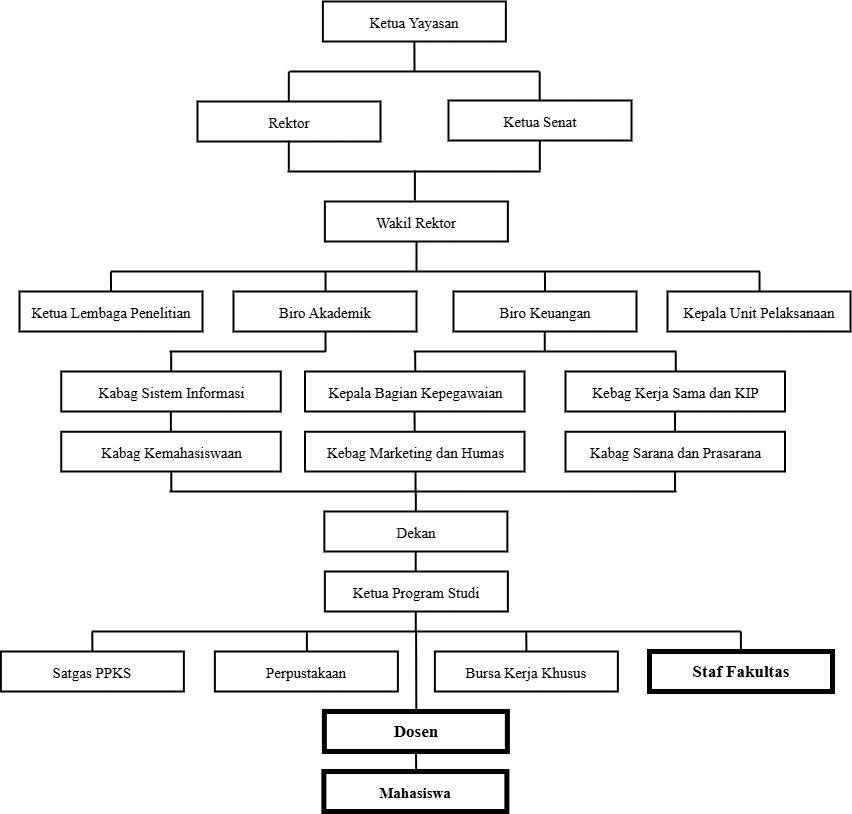

The diagram above was exported from draw.io. Its source (the exported page's mxGraphModel, read from the mxfile embedded in the PNG):
<mxGraphModel dx="2399" dy="918" grid="1" gridSize="10" guides="1" tooltips="1" connect="1" arrows="1" fold="1" page="1" pageScale="1" pageWidth="827" pageHeight="1169" math="0" shadow="0">
  <root>
    <mxCell id="0" />
    <mxCell id="1" parent="0" />
    <mxCell id="uSxQCsjRHZ0M-JOAyWU1-48" value="Ketua Senat" style="rounded=0;whiteSpace=wrap;html=1;strokeWidth=2;fontFamily=Times New Roman;fontSize=15;fontStyle=0" parent="1" vertex="1">
      <mxGeometry x="429" y="149" width="183" height="40" as="geometry" />
    </mxCell>
    <mxCell id="uSxQCsjRHZ0M-JOAyWU1-49" value="Ketua Yayasan" style="rounded=0;whiteSpace=wrap;html=1;strokeWidth=2;fontFamily=Times New Roman;fontSize=15;fontStyle=0" parent="1" vertex="1">
      <mxGeometry x="303.37" y="50" width="183" height="40" as="geometry" />
    </mxCell>
    <mxCell id="97uSou9grlfzTmlSquc6-2" value="Wakil Rektor" style="rounded=0;whiteSpace=wrap;html=1;strokeWidth=2;fontFamily=Times New Roman;fontSize=15;fontStyle=0" parent="1" vertex="1">
      <mxGeometry x="305.37" y="250" width="183" height="40" as="geometry" />
    </mxCell>
    <mxCell id="97uSou9grlfzTmlSquc6-3" value="" style="endArrow=none;html=1;rounded=0;entryX=0.5;entryY=1;entryDx=0;entryDy=0;strokeWidth=2;fontFamily=Times New Roman;fontSize=15;fontStyle=0" parent="1" target="uSxQCsjRHZ0M-JOAyWU1-49" edge="1">
      <mxGeometry width="50" height="50" relative="1" as="geometry">
        <mxPoint x="395" y="120" as="sourcePoint" />
        <mxPoint x="393.37" y="90" as="targetPoint" />
      </mxGeometry>
    </mxCell>
    <mxCell id="97uSou9grlfzTmlSquc6-5" value="" style="endArrow=none;html=1;rounded=0;entryX=0.481;entryY=1;entryDx=0;entryDy=0;strokeWidth=2;fontFamily=Times New Roman;fontSize=15;fontStyle=0;entryPerimeter=0;" parent="1" edge="1">
      <mxGeometry width="50" height="50" relative="1" as="geometry">
        <mxPoint x="395.37" y="249" as="sourcePoint" />
        <mxPoint x="395.3929999999999" y="219" as="targetPoint" />
      </mxGeometry>
    </mxCell>
    <mxCell id="97uSou9grlfzTmlSquc6-8" value="&lt;span&gt;Ketua Lembaga Penelitian&lt;/span&gt;" style="rounded=0;whiteSpace=wrap;html=1;strokeWidth=2;fontFamily=Times New Roman;fontSize=15;fontStyle=0" parent="1" vertex="1">
      <mxGeometry y="340" width="183" height="40" as="geometry" />
    </mxCell>
    <mxCell id="97uSou9grlfzTmlSquc6-9" value="&lt;span&gt;Biro Akademik&lt;/span&gt;" style="rounded=0;whiteSpace=wrap;html=1;strokeWidth=2;fontFamily=Times New Roman;fontSize=15;fontStyle=0" parent="1" vertex="1">
      <mxGeometry x="214" y="340" width="183" height="40" as="geometry" />
    </mxCell>
    <mxCell id="97uSou9grlfzTmlSquc6-10" value="" style="endArrow=none;html=1;rounded=0;strokeWidth=2;fontFamily=Times New Roman;fontSize=15;fontStyle=0" parent="1" edge="1">
      <mxGeometry width="50" height="50" relative="1" as="geometry">
        <mxPoint x="91.37" y="320" as="sourcePoint" />
        <mxPoint x="740.37" y="320" as="targetPoint" />
      </mxGeometry>
    </mxCell>
    <mxCell id="97uSou9grlfzTmlSquc6-12" value="" style="endArrow=none;html=1;rounded=0;strokeWidth=2;fontFamily=Times New Roman;fontSize=15;fontStyle=0;exitX=0.492;exitY=0.006;exitDx=0;exitDy=0;exitPerimeter=0;" parent="1" edge="1">
      <mxGeometry width="50" height="50" relative="1" as="geometry">
        <mxPoint x="306.03600000000006" y="340.23999999999995" as="sourcePoint" />
        <mxPoint x="306" y="320" as="targetPoint" />
      </mxGeometry>
    </mxCell>
    <mxCell id="97uSou9grlfzTmlSquc6-13" value="" style="endArrow=none;html=1;rounded=0;strokeWidth=2;fontFamily=Times New Roman;fontSize=15;fontStyle=0;exitX=0.52;exitY=-0.001;exitDx=0;exitDy=0;exitPerimeter=0;" parent="1" edge="1">
      <mxGeometry width="50" height="50" relative="1" as="geometry">
        <mxPoint x="91.55000000000007" y="340" as="sourcePoint" />
        <mxPoint x="91.38999999999999" y="320.03999999999996" as="targetPoint" />
      </mxGeometry>
    </mxCell>
    <mxCell id="97uSou9grlfzTmlSquc6-21" value="&lt;span&gt;Biro Keuangan&lt;/span&gt;" style="rounded=0;whiteSpace=wrap;html=1;strokeWidth=2;fontFamily=Times New Roman;fontSize=15;fontStyle=0" parent="1" vertex="1">
      <mxGeometry x="434" y="340" width="183" height="40" as="geometry" />
    </mxCell>
    <mxCell id="97uSou9grlfzTmlSquc6-22" value="&lt;span&gt;Kepala Unit Pelaksanaan&lt;/span&gt;" style="rounded=0;whiteSpace=wrap;html=1;strokeWidth=2;fontFamily=Times New Roman;fontSize=15;fontStyle=0" parent="1" vertex="1">
      <mxGeometry x="648" y="340" width="183" height="40" as="geometry" />
    </mxCell>
    <mxCell id="97uSou9grlfzTmlSquc6-23" value="" style="endArrow=none;html=1;rounded=0;strokeWidth=2;fontFamily=Times New Roman;fontSize=15;fontStyle=0;exitX=0.492;exitY=0.006;exitDx=0;exitDy=0;exitPerimeter=0;" parent="1" edge="1">
      <mxGeometry width="50" height="50" relative="1" as="geometry">
        <mxPoint x="740.0360000000001" y="340.23999999999995" as="sourcePoint" />
        <mxPoint x="740" y="320" as="targetPoint" />
      </mxGeometry>
    </mxCell>
    <mxCell id="97uSou9grlfzTmlSquc6-24" value="" style="endArrow=none;html=1;rounded=0;strokeWidth=2;fontFamily=Times New Roman;fontSize=15;fontStyle=0;exitX=0.52;exitY=-0.001;exitDx=0;exitDy=0;exitPerimeter=0;" parent="1" edge="1">
      <mxGeometry width="50" height="50" relative="1" as="geometry">
        <mxPoint x="525.5500000000001" y="340" as="sourcePoint" />
        <mxPoint x="525.39" y="320.03999999999996" as="targetPoint" />
      </mxGeometry>
    </mxCell>
    <mxCell id="97uSou9grlfzTmlSquc6-26" value="&lt;span&gt;Kabag Sistem Informasi&lt;/span&gt;" style="rounded=0;whiteSpace=wrap;html=1;strokeWidth=2;fontFamily=Times New Roman;fontSize=15;fontStyle=0" parent="1" vertex="1">
      <mxGeometry x="41.75" y="420" width="219.5" height="40" as="geometry" />
    </mxCell>
    <mxCell id="97uSou9grlfzTmlSquc6-27" value="" style="endArrow=none;html=1;rounded=0;strokeWidth=2;fontFamily=Times New Roman;fontSize=15;fontStyle=0" parent="1" edge="1">
      <mxGeometry width="50" height="50" relative="1" as="geometry">
        <mxPoint x="394.13" y="400" as="sourcePoint" />
        <mxPoint x="656.88" y="400" as="targetPoint" />
      </mxGeometry>
    </mxCell>
    <mxCell id="97uSou9grlfzTmlSquc6-29" value="" style="endArrow=none;html=1;rounded=0;strokeWidth=2;fontFamily=Times New Roman;fontSize=15;fontStyle=0;exitX=0.492;exitY=0.006;exitDx=0;exitDy=0;exitPerimeter=0;" parent="1" edge="1">
      <mxGeometry width="50" height="50" relative="1" as="geometry">
        <mxPoint x="306.03600000000006" y="400.23999999999995" as="sourcePoint" />
        <mxPoint x="306" y="380" as="targetPoint" />
      </mxGeometry>
    </mxCell>
    <mxCell id="97uSou9grlfzTmlSquc6-33" value="" style="endArrow=none;html=1;rounded=0;strokeWidth=2;fontFamily=Times New Roman;fontSize=15;fontStyle=0;exitX=0.492;exitY=0.006;exitDx=0;exitDy=0;exitPerimeter=0;" parent="1" edge="1">
      <mxGeometry width="50" height="50" relative="1" as="geometry">
        <mxPoint x="656.2860000000001" y="420.23999999999995" as="sourcePoint" />
        <mxPoint x="656.25" y="400" as="targetPoint" />
      </mxGeometry>
    </mxCell>
    <mxCell id="97uSou9grlfzTmlSquc6-34" value="" style="endArrow=none;html=1;rounded=0;strokeWidth=2;fontFamily=Times New Roman;fontSize=15;fontStyle=0;exitX=0.52;exitY=-0.001;exitDx=0;exitDy=0;exitPerimeter=0;" parent="1" edge="1">
      <mxGeometry width="50" height="50" relative="1" as="geometry">
        <mxPoint x="395.80000000000007" y="420" as="sourcePoint" />
        <mxPoint x="395.64" y="400.03999999999996" as="targetPoint" />
      </mxGeometry>
    </mxCell>
    <mxCell id="97uSou9grlfzTmlSquc6-44" value="" style="endArrow=none;html=1;rounded=0;strokeWidth=2;fontFamily=Times New Roman;fontSize=15;fontStyle=0;exitX=0.492;exitY=0.006;exitDx=0;exitDy=0;exitPerimeter=0;" parent="1" edge="1">
      <mxGeometry width="50" height="50" relative="1" as="geometry">
        <mxPoint x="151.39600000000007" y="480.48" as="sourcePoint" />
        <mxPoint x="151.36" y="460.24" as="targetPoint" />
      </mxGeometry>
    </mxCell>
    <mxCell id="97uSou9grlfzTmlSquc6-47" value="" style="endArrow=none;html=1;rounded=0;strokeWidth=2;fontFamily=Times New Roman;fontSize=15;fontStyle=0;exitX=0.492;exitY=0.006;exitDx=0;exitDy=0;exitPerimeter=0;" parent="1" edge="1">
      <mxGeometry width="50" height="50" relative="1" as="geometry">
        <mxPoint x="655.556" y="480.24" as="sourcePoint" />
        <mxPoint x="655.52" y="460" as="targetPoint" />
      </mxGeometry>
    </mxCell>
    <mxCell id="97uSou9grlfzTmlSquc6-48" value="" style="endArrow=none;html=1;rounded=0;strokeWidth=2;fontFamily=Times New Roman;fontSize=15;fontStyle=0;exitX=0.52;exitY=-0.001;exitDx=0;exitDy=0;exitPerimeter=0;" parent="1" edge="1">
      <mxGeometry width="50" height="50" relative="1" as="geometry">
        <mxPoint x="395.18000000000006" y="480.24" as="sourcePoint" />
        <mxPoint x="395.02" y="460.28" as="targetPoint" />
      </mxGeometry>
    </mxCell>
    <mxCell id="97uSou9grlfzTmlSquc6-49" value="" style="endArrow=none;html=1;rounded=0;strokeWidth=2;fontFamily=Times New Roman;fontSize=15;fontStyle=0" parent="1" edge="1">
      <mxGeometry width="50" height="50" relative="1" as="geometry">
        <mxPoint x="150" y="400" as="sourcePoint" />
        <mxPoint x="306" y="400" as="targetPoint" />
      </mxGeometry>
    </mxCell>
    <mxCell id="97uSou9grlfzTmlSquc6-50" value="" style="endArrow=none;html=1;rounded=0;strokeWidth=2;fontFamily=Times New Roman;fontSize=15;fontStyle=0;exitX=0.492;exitY=0.006;exitDx=0;exitDy=0;exitPerimeter=0;" parent="1" edge="1">
      <mxGeometry width="50" height="50" relative="1" as="geometry">
        <mxPoint x="525.2660000000001" y="400.23999999999995" as="sourcePoint" />
        <mxPoint x="525.23" y="380" as="targetPoint" />
      </mxGeometry>
    </mxCell>
    <mxCell id="97uSou9grlfzTmlSquc6-52" value="" style="endArrow=none;html=1;rounded=0;strokeWidth=2;fontFamily=Times New Roman;fontSize=15;fontStyle=0;exitX=0.492;exitY=0.006;exitDx=0;exitDy=0;exitPerimeter=0;" parent="1" edge="1">
      <mxGeometry width="50" height="50" relative="1" as="geometry">
        <mxPoint x="151.6760000000001" y="419.99999999999994" as="sourcePoint" />
        <mxPoint x="151.64000000000004" y="399.76" as="targetPoint" />
      </mxGeometry>
    </mxCell>
    <mxCell id="97uSou9grlfzTmlSquc6-54" value="" style="endArrow=none;html=1;rounded=0;strokeWidth=2;fontFamily=Times New Roman;fontSize=15;fontStyle=0" parent="1" edge="1">
      <mxGeometry width="50" height="50" relative="1" as="geometry">
        <mxPoint x="150" y="540" as="sourcePoint" />
        <mxPoint x="657" y="540" as="targetPoint" />
      </mxGeometry>
    </mxCell>
    <mxCell id="97uSou9grlfzTmlSquc6-55" value="" style="endArrow=none;html=1;rounded=0;strokeWidth=2;fontFamily=Times New Roman;fontSize=15;fontStyle=0;exitX=0.492;exitY=0.006;exitDx=0;exitDy=0;exitPerimeter=0;" parent="1" edge="1">
      <mxGeometry width="50" height="50" relative="1" as="geometry">
        <mxPoint x="396.06600000000003" y="540.24" as="sourcePoint" />
        <mxPoint x="396.03" y="520" as="targetPoint" />
      </mxGeometry>
    </mxCell>
    <mxCell id="97uSou9grlfzTmlSquc6-56" value="" style="endArrow=none;html=1;rounded=0;strokeWidth=2;fontFamily=Times New Roman;fontSize=15;fontStyle=0;exitX=0.492;exitY=0.006;exitDx=0;exitDy=0;exitPerimeter=0;" parent="1" edge="1">
      <mxGeometry width="50" height="50" relative="1" as="geometry">
        <mxPoint x="655.566" y="540.24" as="sourcePoint" />
        <mxPoint x="655.53" y="520" as="targetPoint" />
      </mxGeometry>
    </mxCell>
    <mxCell id="97uSou9grlfzTmlSquc6-57" value="" style="endArrow=none;html=1;rounded=0;strokeWidth=2;fontFamily=Times New Roman;fontSize=15;fontStyle=0;exitX=0.492;exitY=0.006;exitDx=0;exitDy=0;exitPerimeter=0;" parent="1" edge="1">
      <mxGeometry width="50" height="50" relative="1" as="geometry">
        <mxPoint x="151.81600000000003" y="540.24" as="sourcePoint" />
        <mxPoint x="151.77999999999997" y="520" as="targetPoint" />
      </mxGeometry>
    </mxCell>
    <mxCell id="97uSou9grlfzTmlSquc6-58" value="&lt;span&gt;Dekan&lt;/span&gt;" style="rounded=0;whiteSpace=wrap;html=1;strokeWidth=2;fontFamily=Times New Roman;fontSize=15;fontStyle=0" parent="1" vertex="1">
      <mxGeometry x="304.87" y="560" width="183" height="40" as="geometry" />
    </mxCell>
    <mxCell id="97uSou9grlfzTmlSquc6-59" value="" style="endArrow=none;html=1;rounded=0;strokeWidth=2;fontFamily=Times New Roman;fontSize=15;fontStyle=0;exitX=0.492;exitY=0.006;exitDx=0;exitDy=0;exitPerimeter=0;" parent="1" edge="1">
      <mxGeometry width="50" height="50" relative="1" as="geometry">
        <mxPoint x="396.336" y="560" as="sourcePoint" />
        <mxPoint x="396.29999999999995" y="539.76" as="targetPoint" />
      </mxGeometry>
    </mxCell>
    <mxCell id="97uSou9grlfzTmlSquc6-62" value="Ketua Program Studi" style="rounded=0;whiteSpace=wrap;html=1;strokeWidth=2;fontFamily=Times New Roman;fontSize=15;fontStyle=0" parent="1" vertex="1">
      <mxGeometry x="305.37" y="620" width="183" height="40" as="geometry" />
    </mxCell>
    <mxCell id="97uSou9grlfzTmlSquc6-74" value="&lt;span&gt;Kepala Bagian Kepegawaian&lt;/span&gt;" style="rounded=0;whiteSpace=wrap;html=1;strokeWidth=2;fontFamily=Times New Roman;fontSize=15;fontStyle=0" parent="1" vertex="1">
      <mxGeometry x="285.5" y="420" width="219.5" height="40" as="geometry" />
    </mxCell>
    <mxCell id="97uSou9grlfzTmlSquc6-76" value="&lt;span&gt;Kebag Kerja Sama dan KIP&lt;/span&gt;" style="rounded=0;whiteSpace=wrap;html=1;strokeWidth=2;fontFamily=Times New Roman;fontSize=15;fontStyle=0" parent="1" vertex="1">
      <mxGeometry x="546" y="420" width="219.5" height="40" as="geometry" />
    </mxCell>
    <mxCell id="97uSou9grlfzTmlSquc6-77" value="&lt;span&gt;Kabag Kemahasiswaan&lt;/span&gt;" style="rounded=0;whiteSpace=wrap;html=1;strokeWidth=2;fontFamily=Times New Roman;fontSize=15;fontStyle=0" parent="1" vertex="1">
      <mxGeometry x="41.75" y="480.24" width="219.5" height="39.76" as="geometry" />
    </mxCell>
    <mxCell id="97uSou9grlfzTmlSquc6-78" value="&lt;span&gt;Kebag Marketing dan Humas&lt;/span&gt;" style="rounded=0;whiteSpace=wrap;html=1;strokeWidth=2;fontFamily=Times New Roman;fontSize=15;fontStyle=0" parent="1" vertex="1">
      <mxGeometry x="285.5" y="480.24" width="219.5" height="39.76" as="geometry" />
    </mxCell>
    <mxCell id="97uSou9grlfzTmlSquc6-79" value="&lt;span&gt;Kabag Sarana dan Prasarana&lt;/span&gt;" style="rounded=0;whiteSpace=wrap;html=1;strokeWidth=2;fontFamily=Times New Roman;fontSize=15;fontStyle=0" parent="1" vertex="1">
      <mxGeometry x="546" y="480.24" width="219.5" height="39.76" as="geometry" />
    </mxCell>
    <mxCell id="97uSou9grlfzTmlSquc6-80" value="" style="endArrow=none;html=1;rounded=0;strokeWidth=2;fontFamily=Times New Roman;fontSize=15;fontStyle=0;exitX=0.492;exitY=0.006;exitDx=0;exitDy=0;exitPerimeter=0;" parent="1" edge="1">
      <mxGeometry width="50" height="50" relative="1" as="geometry">
        <mxPoint x="396.216" y="620.24" as="sourcePoint" />
        <mxPoint x="396.17999999999995" y="600" as="targetPoint" />
      </mxGeometry>
    </mxCell>
    <mxCell id="97uSou9grlfzTmlSquc6-82" value="Satgas PPKS" style="rounded=0;whiteSpace=wrap;html=1;strokeWidth=2;fontFamily=Times New Roman;fontSize=15;fontStyle=0" parent="1" vertex="1">
      <mxGeometry x="-18.63" y="700" width="183" height="40" as="geometry" />
    </mxCell>
    <mxCell id="97uSou9grlfzTmlSquc6-83" value="Perpustakaan" style="rounded=0;whiteSpace=wrap;html=1;strokeWidth=2;fontFamily=Times New Roman;fontSize=15;fontStyle=0" parent="1" vertex="1">
      <mxGeometry x="195.37" y="700" width="183" height="40" as="geometry" />
    </mxCell>
    <mxCell id="97uSou9grlfzTmlSquc6-84" value="" style="endArrow=none;html=1;rounded=0;strokeWidth=2;fontFamily=Times New Roman;fontSize=15;fontStyle=0" parent="1" edge="1">
      <mxGeometry width="50" height="50" relative="1" as="geometry">
        <mxPoint x="72.37" y="680" as="sourcePoint" />
        <mxPoint x="721.37" y="680" as="targetPoint" />
      </mxGeometry>
    </mxCell>
    <mxCell id="97uSou9grlfzTmlSquc6-86" value="" style="endArrow=none;html=1;rounded=0;strokeWidth=2;fontFamily=Times New Roman;fontSize=15;fontStyle=0;exitX=0.492;exitY=0.006;exitDx=0;exitDy=0;exitPerimeter=0;" parent="1" edge="1">
      <mxGeometry width="50" height="50" relative="1" as="geometry">
        <mxPoint x="287.40600000000006" y="700.24" as="sourcePoint" />
        <mxPoint x="287.37" y="680" as="targetPoint" />
      </mxGeometry>
    </mxCell>
    <mxCell id="97uSou9grlfzTmlSquc6-87" value="" style="endArrow=none;html=1;rounded=0;strokeWidth=2;fontFamily=Times New Roman;fontSize=15;fontStyle=0;exitX=0.52;exitY=-0.001;exitDx=0;exitDy=0;exitPerimeter=0;" parent="1" edge="1">
      <mxGeometry width="50" height="50" relative="1" as="geometry">
        <mxPoint x="72.92000000000007" y="700" as="sourcePoint" />
        <mxPoint x="72.75999999999999" y="680.04" as="targetPoint" />
      </mxGeometry>
    </mxCell>
    <mxCell id="97uSou9grlfzTmlSquc6-88" value="&lt;span&gt;Bursa Kerja Khusus&lt;/span&gt;" style="rounded=0;whiteSpace=wrap;html=1;strokeWidth=2;fontFamily=Times New Roman;fontSize=15;fontStyle=0" parent="1" vertex="1">
      <mxGeometry x="415.37" y="700" width="183" height="40" as="geometry" />
    </mxCell>
    <mxCell id="97uSou9grlfzTmlSquc6-90" value="" style="endArrow=none;html=1;rounded=0;strokeWidth=2;fontFamily=Times New Roman;fontSize=15;fontStyle=0;exitX=0.492;exitY=0.006;exitDx=0;exitDy=0;exitPerimeter=0;" parent="1" edge="1">
      <mxGeometry width="50" height="50" relative="1" as="geometry">
        <mxPoint x="721.4060000000001" y="700.24" as="sourcePoint" />
        <mxPoint x="721.37" y="680" as="targetPoint" />
      </mxGeometry>
    </mxCell>
    <mxCell id="97uSou9grlfzTmlSquc6-91" value="" style="endArrow=none;html=1;rounded=0;strokeWidth=2;fontFamily=Times New Roman;fontSize=15;fontStyle=0;exitX=0.52;exitY=-0.001;exitDx=0;exitDy=0;exitPerimeter=0;" parent="1" edge="1">
      <mxGeometry width="50" height="50" relative="1" as="geometry">
        <mxPoint x="506.9200000000001" y="700" as="sourcePoint" />
        <mxPoint x="506.76" y="680.04" as="targetPoint" />
      </mxGeometry>
    </mxCell>
    <mxCell id="97uSou9grlfzTmlSquc6-96" value="" style="endArrow=none;html=1;rounded=0;strokeWidth=2;fontFamily=Times New Roman;fontSize=15;fontStyle=0;exitX=0.492;exitY=0.006;exitDx=0;exitDy=0;exitPerimeter=0;" parent="1" edge="1">
      <mxGeometry width="50" height="50" relative="1" as="geometry">
        <mxPoint x="396.296" y="680.24" as="sourcePoint" />
        <mxPoint x="396.25999999999993" y="660" as="targetPoint" />
      </mxGeometry>
    </mxCell>
    <mxCell id="97uSou9grlfzTmlSquc6-97" value="" style="endArrow=none;html=1;rounded=0;strokeWidth=2;fontFamily=Times New Roman;fontSize=15;fontStyle=0;exitX=0.5;exitY=0;exitDx=0;exitDy=0;" parent="1" edge="1">
      <mxGeometry width="50" height="50" relative="1" as="geometry">
        <mxPoint x="396.8699999999999" y="780" as="sourcePoint" />
        <mxPoint x="396.59000000000003" y="679.76" as="targetPoint" />
      </mxGeometry>
    </mxCell>
    <mxCell id="97uSou9grlfzTmlSquc6-98" value="&lt;span&gt;&lt;b&gt;Mahasiswa&lt;/b&gt;&lt;/span&gt;" style="rounded=0;whiteSpace=wrap;html=1;strokeWidth=5;fontFamily=Times New Roman;fontSize=15;fontStyle=0" parent="1" vertex="1">
      <mxGeometry x="304.37" y="820" width="183" height="40" as="geometry" />
    </mxCell>
    <mxCell id="TptEqkoroV_2oUhmcW_p-1" value="" style="endArrow=none;html=1;rounded=0;strokeWidth=2;fontFamily=Times New Roman;fontSize=15;fontStyle=0" parent="1" edge="1">
      <mxGeometry width="50" height="50" relative="1" as="geometry">
        <mxPoint x="270" y="120" as="sourcePoint" />
        <mxPoint x="520" y="120" as="targetPoint" />
      </mxGeometry>
    </mxCell>
    <mxCell id="TptEqkoroV_2oUhmcW_p-2" value="Rektor" style="rounded=0;whiteSpace=wrap;html=1;strokeWidth=2;fontFamily=Times New Roman;fontSize=15;fontStyle=0" parent="1" vertex="1">
      <mxGeometry x="178" y="150" width="183" height="40" as="geometry" />
    </mxCell>
    <mxCell id="TptEqkoroV_2oUhmcW_p-3" value="" style="endArrow=none;html=1;rounded=0;entryX=0.481;entryY=1;entryDx=0;entryDy=0;strokeWidth=2;fontFamily=Times New Roman;fontSize=15;fontStyle=0;entryPerimeter=0;" parent="1" edge="1">
      <mxGeometry width="50" height="50" relative="1" as="geometry">
        <mxPoint x="520.1800000000001" y="150" as="sourcePoint" />
        <mxPoint x="520.203" y="120" as="targetPoint" />
      </mxGeometry>
    </mxCell>
    <mxCell id="TptEqkoroV_2oUhmcW_p-4" value="" style="endArrow=none;html=1;rounded=0;entryX=0.481;entryY=1;entryDx=0;entryDy=0;strokeWidth=2;fontFamily=Times New Roman;fontSize=15;fontStyle=0;entryPerimeter=0;" parent="1" edge="1">
      <mxGeometry width="50" height="50" relative="1" as="geometry">
        <mxPoint x="269.31" y="150" as="sourcePoint" />
        <mxPoint x="269.3329999999999" y="120" as="targetPoint" />
      </mxGeometry>
    </mxCell>
    <mxCell id="TptEqkoroV_2oUhmcW_p-5" value="" style="endArrow=none;html=1;rounded=0;strokeWidth=2;fontFamily=Times New Roman;fontSize=15;fontStyle=0" parent="1" edge="1">
      <mxGeometry width="50" height="50" relative="1" as="geometry">
        <mxPoint x="268" y="220" as="sourcePoint" />
        <mxPoint x="521" y="220" as="targetPoint" />
      </mxGeometry>
    </mxCell>
    <mxCell id="TptEqkoroV_2oUhmcW_p-6" value="" style="endArrow=none;html=1;rounded=0;entryX=0.5;entryY=1;entryDx=0;entryDy=0;strokeWidth=2;fontFamily=Times New Roman;fontSize=15;fontStyle=0" parent="1" edge="1">
      <mxGeometry width="50" height="50" relative="1" as="geometry">
        <mxPoint x="520.3199999999999" y="219" as="sourcePoint" />
        <mxPoint x="520.3199999999999" y="189" as="targetPoint" />
      </mxGeometry>
    </mxCell>
    <mxCell id="TptEqkoroV_2oUhmcW_p-7" value="" style="endArrow=none;html=1;rounded=0;entryX=0.5;entryY=1;entryDx=0;entryDy=0;strokeWidth=2;fontFamily=Times New Roman;fontSize=15;fontStyle=0" parent="1" edge="1">
      <mxGeometry width="50" height="50" relative="1" as="geometry">
        <mxPoint x="269.32" y="219" as="sourcePoint" />
        <mxPoint x="269.32" y="189" as="targetPoint" />
      </mxGeometry>
    </mxCell>
    <mxCell id="TptEqkoroV_2oUhmcW_p-8" value="" style="endArrow=none;html=1;rounded=0;entryX=0.481;entryY=1;entryDx=0;entryDy=0;strokeWidth=2;fontFamily=Times New Roman;fontSize=15;fontStyle=0;entryPerimeter=0;" parent="1" edge="1">
      <mxGeometry width="50" height="50" relative="1" as="geometry">
        <mxPoint x="397" y="320" as="sourcePoint" />
        <mxPoint x="397.0229999999999" y="290" as="targetPoint" />
      </mxGeometry>
    </mxCell>
    <mxCell id="p9EkMxY5hqtpBBSnjhNZ-2" value="&lt;span&gt;&lt;b&gt;&lt;font style=&quot;font-size: 17px;&quot;&gt;Dosen&lt;/font&gt;&lt;/b&gt;&lt;/span&gt;" style="rounded=0;whiteSpace=wrap;html=1;strokeWidth=5;fontFamily=Times New Roman;fontSize=15;fontStyle=0" vertex="1" parent="1">
      <mxGeometry x="304.87" y="760" width="183" height="40" as="geometry" />
    </mxCell>
    <mxCell id="p9EkMxY5hqtpBBSnjhNZ-3" value="&lt;span&gt;&lt;b&gt;&lt;font style=&quot;font-size: 17px;&quot;&gt;Staf Fakultas&lt;/font&gt;&lt;/b&gt;&lt;/span&gt;" style="rounded=0;whiteSpace=wrap;html=1;strokeWidth=5;fontFamily=Times New Roman;fontSize=15;fontStyle=0" vertex="1" parent="1">
      <mxGeometry x="630" y="700" width="183" height="40" as="geometry" />
    </mxCell>
    <mxCell id="p9EkMxY5hqtpBBSnjhNZ-4" value="" style="endArrow=none;html=1;rounded=0;strokeWidth=2;fontFamily=Times New Roman;fontSize=15;fontStyle=0;exitX=0.52;exitY=-0.001;exitDx=0;exitDy=0;exitPerimeter=0;" edge="1" parent="1">
      <mxGeometry width="50" height="50" relative="1" as="geometry">
        <mxPoint x="396.6600000000001" y="819.96" as="sourcePoint" />
        <mxPoint x="396.5" y="800" as="targetPoint" />
      </mxGeometry>
    </mxCell>
  </root>
</mxGraphModel>